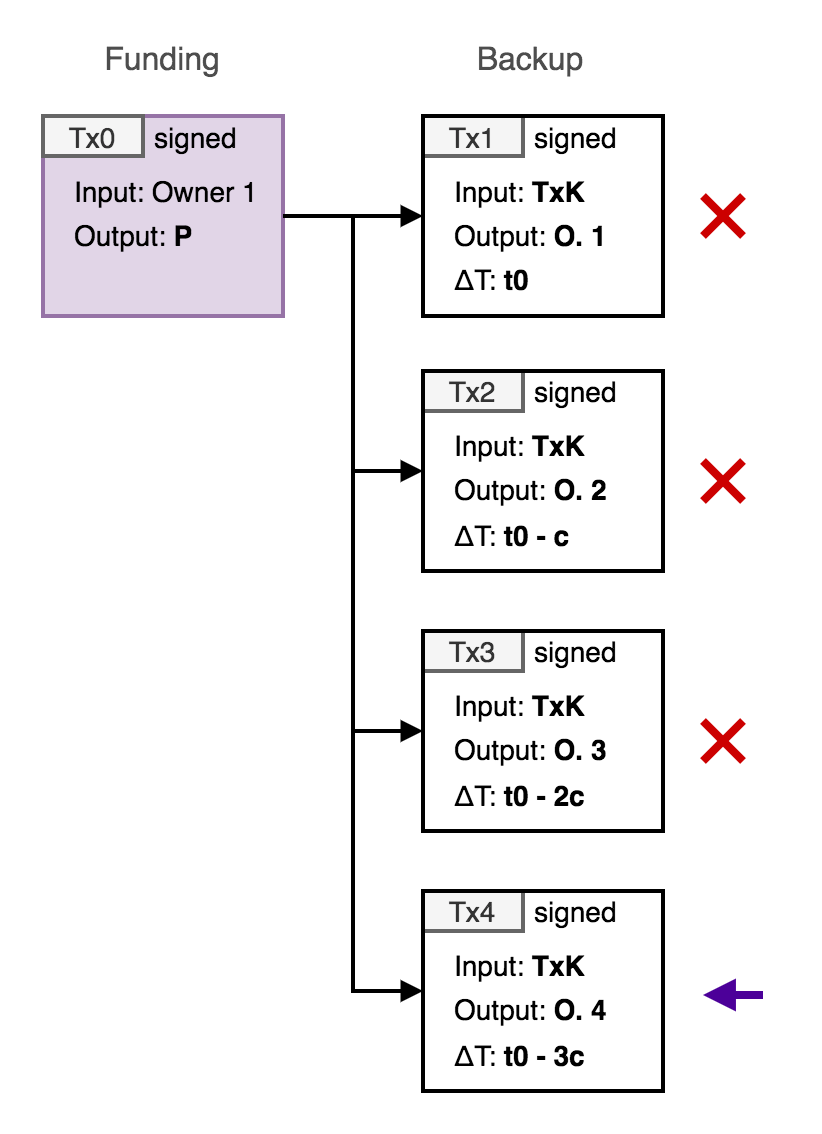

The diagram above was exported from draw.io. Its source (the exported page's mxGraphModel, read from the mxfile embedded in the PNG):
<mxGraphModel dx="1952" dy="1085" grid="1" gridSize="10" guides="1" tooltips="1" connect="1" arrows="1" fold="1" page="1" pageScale="1" pageWidth="827" pageHeight="1169" math="0" shadow="0">
  <root>
    <mxCell id="Um9LAqKkkTgouEsgSiOT-0" />
    <mxCell id="Um9LAqKkkTgouEsgSiOT-1" parent="Um9LAqKkkTgouEsgSiOT-0" />
    <mxCell id="21SoJC5x__MqKTjOpn95-0" value="" style="rounded=0;whiteSpace=wrap;html=1;strokeWidth=2;fontSize=14;fillColor=#e1d5e7;strokeColor=#9673a6;" parent="Um9LAqKkkTgouEsgSiOT-1" vertex="1">
      <mxGeometry x="120" y="157.5" width="120" height="100" as="geometry" />
    </mxCell>
    <mxCell id="21SoJC5x__MqKTjOpn95-1" value="Tx0" style="rounded=0;whiteSpace=wrap;html=1;strokeWidth=2;fontSize=14;fillColor=#f5f5f5;strokeColor=#666666;fontColor=#333333;" parent="Um9LAqKkkTgouEsgSiOT-1" vertex="1">
      <mxGeometry x="120" y="157.5" width="50" height="20" as="geometry" />
    </mxCell>
    <mxCell id="21SoJC5x__MqKTjOpn95-2" value="&lt;font style=&quot;font-size: 14px&quot;&gt;Input: Owner 1&lt;/font&gt;" style="text;html=1;fontSize=16;" parent="Um9LAqKkkTgouEsgSiOT-1" vertex="1">
      <mxGeometry x="134" y="179.5" width="80" height="30" as="geometry" />
    </mxCell>
    <mxCell id="21SoJC5x__MqKTjOpn95-3" value="&lt;font style=&quot;font-size: 14px&quot;&gt;Output: &lt;b&gt;P&lt;/b&gt;&lt;/font&gt;" style="text;html=1;fontSize=16;" parent="Um9LAqKkkTgouEsgSiOT-1" vertex="1">
      <mxGeometry x="134" y="201.5" width="80" height="30" as="geometry" />
    </mxCell>
    <mxCell id="21SoJC5x__MqKTjOpn95-5" value="&lt;font style=&quot;font-size: 14px&quot;&gt;signed&lt;/font&gt;" style="text;html=1;fontSize=16;" parent="Um9LAqKkkTgouEsgSiOT-1" vertex="1">
      <mxGeometry x="174" y="152.5" width="50" height="30" as="geometry" />
    </mxCell>
    <mxCell id="yrmmP263_1dk5MJNur1m-14" style="edgeStyle=orthogonalEdgeStyle;rounded=0;orthogonalLoop=1;jettySize=auto;html=1;entryX=0;entryY=0.5;entryDx=0;entryDy=0;endArrow=block;endFill=1;strokeWidth=2;" parent="Um9LAqKkkTgouEsgSiOT-1" target="yrmmP263_1dk5MJNur1m-11" edge="1">
      <mxGeometry relative="1" as="geometry">
        <mxPoint x="240" y="207.5" as="sourcePoint" />
      </mxGeometry>
    </mxCell>
    <mxCell id="bXTL3M5WQ9Mgh5p6ljSA-19" style="edgeStyle=orthogonalEdgeStyle;rounded=0;orthogonalLoop=1;jettySize=auto;html=1;entryX=0;entryY=0.5;entryDx=0;entryDy=0;endArrow=block;endFill=1;strokeWidth=2;" parent="Um9LAqKkkTgouEsgSiOT-1" target="bXTL3M5WQ9Mgh5p6ljSA-1" edge="1">
      <mxGeometry relative="1" as="geometry">
        <mxPoint x="240" y="207.5" as="sourcePoint" />
      </mxGeometry>
    </mxCell>
    <mxCell id="bXTL3M5WQ9Mgh5p6ljSA-20" style="edgeStyle=orthogonalEdgeStyle;rounded=0;orthogonalLoop=1;jettySize=auto;html=1;entryX=0;entryY=0.5;entryDx=0;entryDy=0;endArrow=block;endFill=1;strokeWidth=2;" parent="Um9LAqKkkTgouEsgSiOT-1" target="bXTL3M5WQ9Mgh5p6ljSA-7" edge="1">
      <mxGeometry relative="1" as="geometry">
        <mxPoint x="240" y="207.5" as="sourcePoint" />
      </mxGeometry>
    </mxCell>
    <mxCell id="bXTL3M5WQ9Mgh5p6ljSA-21" style="edgeStyle=orthogonalEdgeStyle;rounded=0;orthogonalLoop=1;jettySize=auto;html=1;entryX=0;entryY=0.5;entryDx=0;entryDy=0;endArrow=block;endFill=1;strokeWidth=2;" parent="Um9LAqKkkTgouEsgSiOT-1" target="bXTL3M5WQ9Mgh5p6ljSA-13" edge="1">
      <mxGeometry relative="1" as="geometry">
        <mxPoint x="240" y="207.5" as="sourcePoint" />
      </mxGeometry>
    </mxCell>
    <mxCell id="yrmmP263_1dk5MJNur1m-7" value="Tx1" style="rounded=0;whiteSpace=wrap;html=1;strokeWidth=2;fontSize=14;fillColor=#f5f5f5;strokeColor=#666666;fontColor=#333333;" parent="Um9LAqKkkTgouEsgSiOT-1" vertex="1">
      <mxGeometry x="310" y="157.5" width="50" height="20" as="geometry" />
    </mxCell>
    <mxCell id="yrmmP263_1dk5MJNur1m-8" value="&lt;font style=&quot;font-size: 14px&quot;&gt;Input: &lt;b&gt;TxK&lt;/b&gt;&lt;/font&gt;" style="text;html=1;fontSize=16;" parent="Um9LAqKkkTgouEsgSiOT-1" vertex="1">
      <mxGeometry x="324" y="179.5" width="80" height="30" as="geometry" />
    </mxCell>
    <mxCell id="yrmmP263_1dk5MJNur1m-9" value="&lt;font style=&quot;font-size: 14px&quot;&gt;Output: &lt;b&gt;O. 1&lt;/b&gt;&lt;/font&gt;" style="text;html=1;fontSize=16;" parent="Um9LAqKkkTgouEsgSiOT-1" vertex="1">
      <mxGeometry x="324" y="201.5" width="80" height="30" as="geometry" />
    </mxCell>
    <mxCell id="yrmmP263_1dk5MJNur1m-10" value="&lt;font style=&quot;font-size: 14px&quot;&gt;signed&lt;/font&gt;" style="text;html=1;fontSize=16;" parent="Um9LAqKkkTgouEsgSiOT-1" vertex="1">
      <mxGeometry x="364" y="152.5" width="50" height="30" as="geometry" />
    </mxCell>
    <mxCell id="bXTL3M5WQ9Mgh5p6ljSA-0" value="&lt;font style=&quot;font-size: 14px&quot;&gt;ΔT: &lt;b&gt;t0&lt;/b&gt;&lt;/font&gt;" style="text;html=1;fontSize=16;" parent="Um9LAqKkkTgouEsgSiOT-1" vertex="1">
      <mxGeometry x="324" y="224" width="80" height="30" as="geometry" />
    </mxCell>
    <mxCell id="bXTL3M5WQ9Mgh5p6ljSA-2" value="Tx2" style="rounded=0;whiteSpace=wrap;html=1;strokeWidth=2;fontSize=14;fillColor=#f5f5f5;strokeColor=#666666;fontColor=#333333;" parent="Um9LAqKkkTgouEsgSiOT-1" vertex="1">
      <mxGeometry x="310" y="285" width="50" height="20" as="geometry" />
    </mxCell>
    <mxCell id="bXTL3M5WQ9Mgh5p6ljSA-3" value="&lt;font style=&quot;font-size: 14px&quot;&gt;Input: &lt;b&gt;TxK&lt;/b&gt;&lt;/font&gt;" style="text;html=1;fontSize=16;" parent="Um9LAqKkkTgouEsgSiOT-1" vertex="1">
      <mxGeometry x="324" y="307" width="80" height="30" as="geometry" />
    </mxCell>
    <mxCell id="bXTL3M5WQ9Mgh5p6ljSA-4" value="&lt;font style=&quot;font-size: 14px&quot;&gt;Output: &lt;b&gt;O. 2&lt;/b&gt;&lt;/font&gt;" style="text;html=1;fontSize=16;" parent="Um9LAqKkkTgouEsgSiOT-1" vertex="1">
      <mxGeometry x="324" y="329" width="80" height="30" as="geometry" />
    </mxCell>
    <mxCell id="bXTL3M5WQ9Mgh5p6ljSA-5" value="&lt;font style=&quot;font-size: 14px&quot;&gt;signed&lt;/font&gt;" style="text;html=1;fontSize=16;" parent="Um9LAqKkkTgouEsgSiOT-1" vertex="1">
      <mxGeometry x="364" y="280" width="50" height="30" as="geometry" />
    </mxCell>
    <mxCell id="bXTL3M5WQ9Mgh5p6ljSA-6" value="&lt;font style=&quot;font-size: 14px&quot;&gt;ΔT: &lt;b&gt;t0 - c&lt;/b&gt;&lt;/font&gt;" style="text;html=1;fontSize=16;" parent="Um9LAqKkkTgouEsgSiOT-1" vertex="1">
      <mxGeometry x="324" y="351.5" width="80" height="30" as="geometry" />
    </mxCell>
    <mxCell id="bXTL3M5WQ9Mgh5p6ljSA-8" value="Tx3" style="rounded=0;whiteSpace=wrap;html=1;strokeWidth=2;fontSize=14;fillColor=#f5f5f5;strokeColor=#666666;fontColor=#333333;" parent="Um9LAqKkkTgouEsgSiOT-1" vertex="1">
      <mxGeometry x="310" y="415" width="50" height="20" as="geometry" />
    </mxCell>
    <mxCell id="bXTL3M5WQ9Mgh5p6ljSA-9" value="&lt;font style=&quot;font-size: 14px&quot;&gt;Input: &lt;b&gt;TxK&lt;/b&gt;&lt;/font&gt;" style="text;html=1;fontSize=16;" parent="Um9LAqKkkTgouEsgSiOT-1" vertex="1">
      <mxGeometry x="324" y="437" width="80" height="30" as="geometry" />
    </mxCell>
    <mxCell id="bXTL3M5WQ9Mgh5p6ljSA-10" value="&lt;font style=&quot;font-size: 14px&quot;&gt;Output: &lt;b&gt;O. 3&lt;/b&gt;&lt;/font&gt;" style="text;html=1;fontSize=16;" parent="Um9LAqKkkTgouEsgSiOT-1" vertex="1">
      <mxGeometry x="324" y="459" width="80" height="30" as="geometry" />
    </mxCell>
    <mxCell id="bXTL3M5WQ9Mgh5p6ljSA-11" value="&lt;font style=&quot;font-size: 14px&quot;&gt;signed&lt;/font&gt;" style="text;html=1;fontSize=16;" parent="Um9LAqKkkTgouEsgSiOT-1" vertex="1">
      <mxGeometry x="364" y="410" width="50" height="30" as="geometry" />
    </mxCell>
    <mxCell id="bXTL3M5WQ9Mgh5p6ljSA-12" value="&lt;font style=&quot;font-size: 14px&quot;&gt;ΔT: &lt;b&gt;t0 - 2c&lt;/b&gt;&lt;/font&gt;" style="text;html=1;fontSize=16;" parent="Um9LAqKkkTgouEsgSiOT-1" vertex="1">
      <mxGeometry x="324" y="481.5" width="80" height="30" as="geometry" />
    </mxCell>
    <mxCell id="bXTL3M5WQ9Mgh5p6ljSA-14" value="Tx4" style="rounded=0;whiteSpace=wrap;html=1;strokeWidth=2;fontSize=14;fillColor=#f5f5f5;strokeColor=#666666;fontColor=#333333;" parent="Um9LAqKkkTgouEsgSiOT-1" vertex="1">
      <mxGeometry x="310" y="545" width="50" height="20" as="geometry" />
    </mxCell>
    <mxCell id="bXTL3M5WQ9Mgh5p6ljSA-15" value="&lt;font style=&quot;font-size: 14px&quot;&gt;Input: &lt;b&gt;TxK&lt;/b&gt;&lt;/font&gt;" style="text;html=1;fontSize=16;" parent="Um9LAqKkkTgouEsgSiOT-1" vertex="1">
      <mxGeometry x="324" y="567" width="80" height="30" as="geometry" />
    </mxCell>
    <mxCell id="bXTL3M5WQ9Mgh5p6ljSA-16" value="&lt;font style=&quot;font-size: 14px&quot;&gt;Output: &lt;b&gt;O. 4&lt;/b&gt;&lt;/font&gt;" style="text;html=1;fontSize=16;" parent="Um9LAqKkkTgouEsgSiOT-1" vertex="1">
      <mxGeometry x="324" y="589" width="80" height="30" as="geometry" />
    </mxCell>
    <mxCell id="bXTL3M5WQ9Mgh5p6ljSA-17" value="&lt;font style=&quot;font-size: 14px&quot;&gt;signed&lt;/font&gt;" style="text;html=1;fontSize=16;" parent="Um9LAqKkkTgouEsgSiOT-1" vertex="1">
      <mxGeometry x="364" y="540" width="50" height="30" as="geometry" />
    </mxCell>
    <mxCell id="bXTL3M5WQ9Mgh5p6ljSA-18" value="&lt;font style=&quot;font-size: 14px&quot;&gt;ΔT: &lt;b&gt;t0 - 3c&lt;/b&gt;&lt;/font&gt;" style="text;html=1;fontSize=16;" parent="Um9LAqKkkTgouEsgSiOT-1" vertex="1">
      <mxGeometry x="324" y="611.5" width="80" height="30" as="geometry" />
    </mxCell>
    <mxCell id="bXTL3M5WQ9Mgh5p6ljSA-22" value="Funding" style="text;html=1;strokeColor=none;fillColor=none;align=center;verticalAlign=middle;whiteSpace=wrap;rounded=0;fontSize=16;fontColor=#4D4D4D;" parent="Um9LAqKkkTgouEsgSiOT-1" vertex="1">
      <mxGeometry x="160" y="120" width="40" height="20" as="geometry" />
    </mxCell>
    <mxCell id="bXTL3M5WQ9Mgh5p6ljSA-24" value="Backup" style="text;html=1;strokeColor=none;fillColor=none;align=center;verticalAlign=middle;whiteSpace=wrap;rounded=0;fontSize=16;fontColor=#4D4D4D;" parent="Um9LAqKkkTgouEsgSiOT-1" vertex="1">
      <mxGeometry x="334" y="120" width="60" height="20" as="geometry" />
    </mxCell>
    <mxCell id="yrmmP263_1dk5MJNur1m-11" value="" style="rounded=0;whiteSpace=wrap;html=1;strokeWidth=2;fontSize=14;fillColor=none;" parent="Um9LAqKkkTgouEsgSiOT-1" vertex="1">
      <mxGeometry x="310" y="157.5" width="120" height="100" as="geometry" />
    </mxCell>
    <mxCell id="bXTL3M5WQ9Mgh5p6ljSA-1" value="" style="rounded=0;whiteSpace=wrap;html=1;strokeWidth=2;fontSize=14;fillColor=none;" parent="Um9LAqKkkTgouEsgSiOT-1" vertex="1">
      <mxGeometry x="310" y="285" width="120" height="100" as="geometry" />
    </mxCell>
    <mxCell id="bXTL3M5WQ9Mgh5p6ljSA-7" value="" style="rounded=0;whiteSpace=wrap;html=1;strokeWidth=2;fontSize=14;fillColor=none;" parent="Um9LAqKkkTgouEsgSiOT-1" vertex="1">
      <mxGeometry x="310" y="415" width="120" height="100" as="geometry" />
    </mxCell>
    <mxCell id="bXTL3M5WQ9Mgh5p6ljSA-13" value="" style="rounded=0;whiteSpace=wrap;html=1;strokeWidth=2;fontSize=14;fillColor=none;" parent="Um9LAqKkkTgouEsgSiOT-1" vertex="1">
      <mxGeometry x="310" y="545" width="120" height="100" as="geometry" />
    </mxCell>
    <mxCell id="Vr4LG67G6t8Hqm39U6eA-0" value="" style="endArrow=block;html=1;strokeWidth=4;endFill=1;strokeColor=#4C0099;" edge="1" parent="Um9LAqKkkTgouEsgSiOT-1">
      <mxGeometry width="50" height="50" relative="1" as="geometry">
        <mxPoint x="480" y="597" as="sourcePoint" />
        <mxPoint x="450" y="597" as="targetPoint" />
      </mxGeometry>
    </mxCell>
    <mxCell id="Vr4LG67G6t8Hqm39U6eA-3" value="" style="group" vertex="1" connectable="0" parent="Um9LAqKkkTgouEsgSiOT-1">
      <mxGeometry x="450" y="197.5" width="20" height="20" as="geometry" />
    </mxCell>
    <mxCell id="Vr4LG67G6t8Hqm39U6eA-1" value="" style="endArrow=none;html=1;strokeWidth=4;strokeColor=#CC0000;" edge="1" parent="Vr4LG67G6t8Hqm39U6eA-3">
      <mxGeometry width="50" height="50" relative="1" as="geometry">
        <mxPoint y="20" as="sourcePoint" />
        <mxPoint x="20" as="targetPoint" />
      </mxGeometry>
    </mxCell>
    <mxCell id="Vr4LG67G6t8Hqm39U6eA-2" value="" style="endArrow=none;html=1;strokeWidth=4;strokeColor=#CC0000;" edge="1" parent="Vr4LG67G6t8Hqm39U6eA-3">
      <mxGeometry width="50" height="50" relative="1" as="geometry">
        <mxPoint as="sourcePoint" />
        <mxPoint x="20" y="20" as="targetPoint" />
      </mxGeometry>
    </mxCell>
    <mxCell id="Vr4LG67G6t8Hqm39U6eA-4" value="" style="group" vertex="1" connectable="0" parent="Um9LAqKkkTgouEsgSiOT-1">
      <mxGeometry x="450" y="330" width="20" height="20" as="geometry" />
    </mxCell>
    <mxCell id="Vr4LG67G6t8Hqm39U6eA-5" value="" style="endArrow=none;html=1;strokeWidth=4;strokeColor=#CC0000;" edge="1" parent="Vr4LG67G6t8Hqm39U6eA-4">
      <mxGeometry width="50" height="50" relative="1" as="geometry">
        <mxPoint y="20" as="sourcePoint" />
        <mxPoint x="20" as="targetPoint" />
      </mxGeometry>
    </mxCell>
    <mxCell id="Vr4LG67G6t8Hqm39U6eA-6" value="" style="endArrow=none;html=1;strokeWidth=4;strokeColor=#CC0000;" edge="1" parent="Vr4LG67G6t8Hqm39U6eA-4">
      <mxGeometry width="50" height="50" relative="1" as="geometry">
        <mxPoint as="sourcePoint" />
        <mxPoint x="20" y="20" as="targetPoint" />
      </mxGeometry>
    </mxCell>
    <mxCell id="Vr4LG67G6t8Hqm39U6eA-7" value="" style="group" vertex="1" connectable="0" parent="Um9LAqKkkTgouEsgSiOT-1">
      <mxGeometry x="450" y="460" width="20" height="20" as="geometry" />
    </mxCell>
    <mxCell id="Vr4LG67G6t8Hqm39U6eA-8" value="" style="endArrow=none;html=1;strokeWidth=4;strokeColor=#CC0000;" edge="1" parent="Vr4LG67G6t8Hqm39U6eA-7">
      <mxGeometry width="50" height="50" relative="1" as="geometry">
        <mxPoint y="20" as="sourcePoint" />
        <mxPoint x="20" as="targetPoint" />
      </mxGeometry>
    </mxCell>
    <mxCell id="Vr4LG67G6t8Hqm39U6eA-9" value="" style="endArrow=none;html=1;strokeWidth=4;strokeColor=#CC0000;" edge="1" parent="Vr4LG67G6t8Hqm39U6eA-7">
      <mxGeometry width="50" height="50" relative="1" as="geometry">
        <mxPoint as="sourcePoint" />
        <mxPoint x="20" y="20" as="targetPoint" />
      </mxGeometry>
    </mxCell>
  </root>
</mxGraphModel>